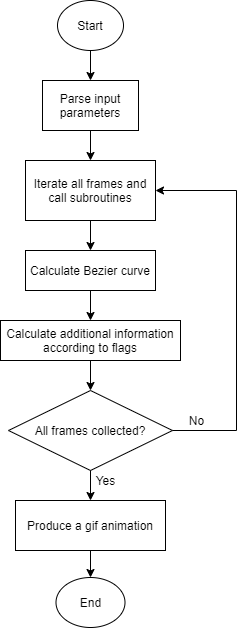

The diagram above was exported from draw.io. Its source (the exported page's mxGraphModel, read from the mxfile embedded in the PNG):
<mxGraphModel dx="920" dy="596" grid="0" gridSize="10" guides="1" tooltips="1" connect="1" arrows="1" fold="1" page="1" pageScale="1" pageWidth="827" pageHeight="1169" math="0" shadow="0">
  <root>
    <mxCell id="0" />
    <mxCell id="1" parent="0" />
    <mxCell id="2bBXvlygxMLJtbmHr7XA-1" value="Start" style="ellipse;whiteSpace=wrap;html=1;" vertex="1" parent="1">
      <mxGeometry x="381" y="50" width="66" height="50" as="geometry" />
    </mxCell>
    <mxCell id="2bBXvlygxMLJtbmHr7XA-2" value="Parse input parameters" style="rounded=0;whiteSpace=wrap;html=1;" vertex="1" parent="1">
      <mxGeometry x="366" y="130" width="96" height="50" as="geometry" />
    </mxCell>
    <mxCell id="2bBXvlygxMLJtbmHr7XA-3" value="" style="endArrow=classic;html=1;rounded=0;exitX=0.5;exitY=1;exitDx=0;exitDy=0;" edge="1" parent="1" source="2bBXvlygxMLJtbmHr7XA-1">
      <mxGeometry width="50" height="50" relative="1" as="geometry">
        <mxPoint x="380" y="280" as="sourcePoint" />
        <mxPoint x="414" y="130" as="targetPoint" />
      </mxGeometry>
    </mxCell>
    <mxCell id="2bBXvlygxMLJtbmHr7XA-4" value="Iterate all frames and call subroutines" style="rounded=0;whiteSpace=wrap;html=1;" vertex="1" parent="1">
      <mxGeometry x="349" y="210" width="130" height="60" as="geometry" />
    </mxCell>
    <mxCell id="2bBXvlygxMLJtbmHr7XA-5" value="" style="endArrow=classic;html=1;rounded=0;exitX=0.5;exitY=1;exitDx=0;exitDy=0;entryX=0.5;entryY=0;entryDx=0;entryDy=0;" edge="1" parent="1" source="2bBXvlygxMLJtbmHr7XA-2" target="2bBXvlygxMLJtbmHr7XA-4">
      <mxGeometry width="50" height="50" relative="1" as="geometry">
        <mxPoint x="380" y="270" as="sourcePoint" />
        <mxPoint x="430" y="220" as="targetPoint" />
      </mxGeometry>
    </mxCell>
    <mxCell id="2bBXvlygxMLJtbmHr7XA-6" value="Calculate Bezier curve" style="rounded=0;whiteSpace=wrap;html=1;" vertex="1" parent="1">
      <mxGeometry x="349" y="300" width="130" height="40" as="geometry" />
    </mxCell>
    <mxCell id="2bBXvlygxMLJtbmHr7XA-7" value="Calculate additional information according to flags" style="rounded=0;whiteSpace=wrap;html=1;" vertex="1" parent="1">
      <mxGeometry x="324" y="370" width="180" height="40" as="geometry" />
    </mxCell>
    <mxCell id="2bBXvlygxMLJtbmHr7XA-10" value="" style="endArrow=classic;html=1;rounded=0;exitX=0.5;exitY=1;exitDx=0;exitDy=0;entryX=0.5;entryY=0;entryDx=0;entryDy=0;" edge="1" parent="1" source="2bBXvlygxMLJtbmHr7XA-4" target="2bBXvlygxMLJtbmHr7XA-6">
      <mxGeometry width="50" height="50" relative="1" as="geometry">
        <mxPoint x="434" y="120" as="sourcePoint" />
        <mxPoint x="434" y="150" as="targetPoint" />
      </mxGeometry>
    </mxCell>
    <mxCell id="2bBXvlygxMLJtbmHr7XA-11" value="" style="endArrow=classic;html=1;rounded=0;entryX=0.5;entryY=0;entryDx=0;entryDy=0;" edge="1" parent="1" target="2bBXvlygxMLJtbmHr7XA-7">
      <mxGeometry width="50" height="50" relative="1" as="geometry">
        <mxPoint x="414" y="340" as="sourcePoint" />
        <mxPoint x="444" y="160" as="targetPoint" />
      </mxGeometry>
    </mxCell>
    <mxCell id="2bBXvlygxMLJtbmHr7XA-12" value="All frames collected?" style="rhombus;whiteSpace=wrap;html=1;" vertex="1" parent="1">
      <mxGeometry x="332" y="440" width="164" height="80" as="geometry" />
    </mxCell>
    <mxCell id="2bBXvlygxMLJtbmHr7XA-13" value="" style="endArrow=classic;html=1;rounded=0;exitX=0.5;exitY=1;exitDx=0;exitDy=0;entryX=0.5;entryY=0;entryDx=0;entryDy=0;" edge="1" parent="1" source="2bBXvlygxMLJtbmHr7XA-7" target="2bBXvlygxMLJtbmHr7XA-12">
      <mxGeometry width="50" height="50" relative="1" as="geometry">
        <mxPoint x="454" y="140" as="sourcePoint" />
        <mxPoint x="454" y="170" as="targetPoint" />
      </mxGeometry>
    </mxCell>
    <mxCell id="2bBXvlygxMLJtbmHr7XA-14" value="" style="endArrow=classic;html=1;rounded=0;entryX=1;entryY=0.5;entryDx=0;entryDy=0;" edge="1" parent="1" target="2bBXvlygxMLJtbmHr7XA-4">
      <mxGeometry width="50" height="50" relative="1" as="geometry">
        <mxPoint x="560" y="240" as="sourcePoint" />
        <mxPoint x="430" y="300" as="targetPoint" />
      </mxGeometry>
    </mxCell>
    <mxCell id="2bBXvlygxMLJtbmHr7XA-15" value="" style="endArrow=none;html=1;rounded=0;entryX=1;entryY=0.5;entryDx=0;entryDy=0;" edge="1" parent="1" target="2bBXvlygxMLJtbmHr7XA-12">
      <mxGeometry width="50" height="50" relative="1" as="geometry">
        <mxPoint x="560" y="480" as="sourcePoint" />
        <mxPoint x="430" y="300" as="targetPoint" />
      </mxGeometry>
    </mxCell>
    <mxCell id="2bBXvlygxMLJtbmHr7XA-16" value="" style="endArrow=none;html=1;rounded=0;" edge="1" parent="1">
      <mxGeometry width="50" height="50" relative="1" as="geometry">
        <mxPoint x="560" y="480" as="sourcePoint" />
        <mxPoint x="560" y="240" as="targetPoint" />
      </mxGeometry>
    </mxCell>
    <mxCell id="2bBXvlygxMLJtbmHr7XA-17" value="No" style="text;html=1;align=center;verticalAlign=middle;resizable=0;points=[];autosize=1;strokeColor=none;fillColor=none;" vertex="1" parent="1">
      <mxGeometry x="505" y="460" width="30" height="20" as="geometry" />
    </mxCell>
    <mxCell id="2bBXvlygxMLJtbmHr7XA-18" value="Produce a gif animation" style="rounded=0;whiteSpace=wrap;html=1;" vertex="1" parent="1">
      <mxGeometry x="339" y="550" width="150" height="50" as="geometry" />
    </mxCell>
    <mxCell id="2bBXvlygxMLJtbmHr7XA-19" value="" style="endArrow=classic;html=1;rounded=0;entryX=0.5;entryY=0;entryDx=0;entryDy=0;exitX=0.5;exitY=1;exitDx=0;exitDy=0;" edge="1" parent="1" source="2bBXvlygxMLJtbmHr7XA-12" target="2bBXvlygxMLJtbmHr7XA-18">
      <mxGeometry width="50" height="50" relative="1" as="geometry">
        <mxPoint x="380" y="460" as="sourcePoint" />
        <mxPoint x="430" y="410" as="targetPoint" />
      </mxGeometry>
    </mxCell>
    <mxCell id="2bBXvlygxMLJtbmHr7XA-20" value="Yes" style="text;html=1;align=center;verticalAlign=middle;resizable=0;points=[];autosize=1;strokeColor=none;fillColor=none;" vertex="1" parent="1">
      <mxGeometry x="414" y="520" width="30" height="20" as="geometry" />
    </mxCell>
    <mxCell id="2bBXvlygxMLJtbmHr7XA-21" value="End" style="ellipse;whiteSpace=wrap;html=1;" vertex="1" parent="1">
      <mxGeometry x="379.5" y="627" width="69" height="50" as="geometry" />
    </mxCell>
    <mxCell id="2bBXvlygxMLJtbmHr7XA-23" value="" style="endArrow=classic;html=1;rounded=0;entryX=0.5;entryY=0;entryDx=0;entryDy=0;exitX=0.5;exitY=1;exitDx=0;exitDy=0;" edge="1" parent="1" source="2bBXvlygxMLJtbmHr7XA-18" target="2bBXvlygxMLJtbmHr7XA-21">
      <mxGeometry width="50" height="50" relative="1" as="geometry">
        <mxPoint x="380" y="570" as="sourcePoint" />
        <mxPoint x="430" y="520" as="targetPoint" />
      </mxGeometry>
    </mxCell>
  </root>
</mxGraphModel>